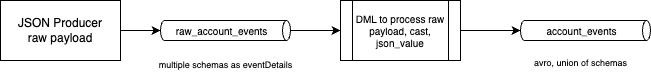

The diagram above was exported from draw.io. Its source (the exported page's mxGraphModel, read from the mxfile embedded in the PNG):
<mxGraphModel dx="671" dy="376" grid="1" gridSize="10" guides="1" tooltips="1" connect="1" arrows="1" fold="1" page="1" pageScale="1" pageWidth="850" pageHeight="1100" math="0" shadow="0">
  <root>
    <mxCell id="0" />
    <mxCell id="1" parent="0" />
    <mxCell id="2" value="JSON Producer&lt;div&gt;raw payload&lt;/div&gt;" style="rounded=0;whiteSpace=wrap;html=1;" vertex="1" parent="1">
      <mxGeometry x="40" y="80" width="120" height="60" as="geometry" />
    </mxCell>
    <mxCell id="7" style="edgeStyle=none;html=1;entryX=0;entryY=0.5;entryDx=0;entryDy=0;" edge="1" parent="1" source="3" target="5">
      <mxGeometry relative="1" as="geometry" />
    </mxCell>
    <mxCell id="3" value="raw_account_events" style="shape=cylinder3;whiteSpace=wrap;html=1;boundedLbl=1;backgroundOutline=1;size=3.9921875;flipH=0;flipV=0;direction=south;fontSize=10;" vertex="1" parent="1">
      <mxGeometry x="200" y="100" width="130" height="20" as="geometry" />
    </mxCell>
    <mxCell id="4" style="edgeStyle=none;html=1;entryX=0.5;entryY=1;entryDx=0;entryDy=0;entryPerimeter=0;" edge="1" parent="1" source="2" target="3">
      <mxGeometry relative="1" as="geometry" />
    </mxCell>
    <mxCell id="5" value="DML to process raw payload, cast, json_value" style="shape=process;whiteSpace=wrap;html=1;backgroundOutline=1;fontSize=10;" vertex="1" parent="1">
      <mxGeometry x="380" y="80" width="120" height="60" as="geometry" />
    </mxCell>
    <mxCell id="8" value="account_events" style="shape=cylinder3;whiteSpace=wrap;html=1;boundedLbl=1;backgroundOutline=1;size=3.9921875;flipH=0;flipV=0;direction=south;fontSize=10;" vertex="1" parent="1">
      <mxGeometry x="560" y="100" width="130" height="20" as="geometry" />
    </mxCell>
    <mxCell id="9" style="edgeStyle=none;html=1;entryX=0.5;entryY=1;entryDx=0;entryDy=0;entryPerimeter=0;" edge="1" parent="1" source="5" target="8">
      <mxGeometry relative="1" as="geometry" />
    </mxCell>
    <mxCell id="10" value="multiple schemas as eventDetails" style="text;html=1;align=center;verticalAlign=middle;resizable=0;points=[];autosize=1;strokeColor=none;fillColor=none;fontSize=9;" vertex="1" parent="1">
      <mxGeometry x="185" y="135" width="160" height="20" as="geometry" />
    </mxCell>
    <mxCell id="11" value="avro, union of schemas" style="text;html=1;align=center;verticalAlign=middle;resizable=0;points=[];autosize=1;strokeColor=none;fillColor=none;fontSize=9;" vertex="1" parent="1">
      <mxGeometry x="560" y="133" width="120" height="20" as="geometry" />
    </mxCell>
  </root>
</mxGraphModel>